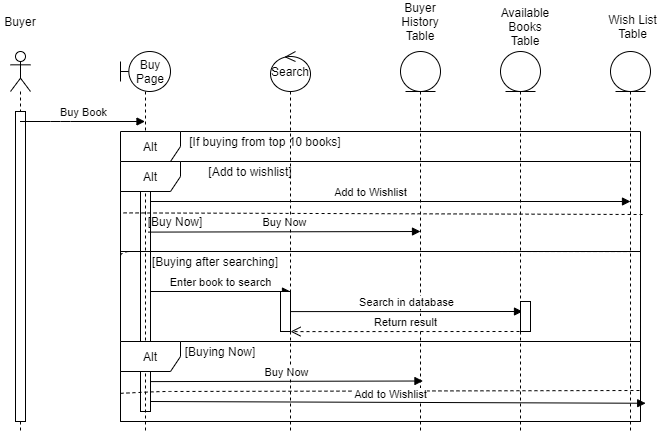

The diagram above was exported from draw.io. Its source (the exported page's mxGraphModel, read from the mxfile embedded in the PNG):
<mxGraphModel dx="1038" dy="580" grid="1" gridSize="10" guides="1" tooltips="1" connect="1" arrows="1" fold="1" page="1" pageScale="1" pageWidth="850" pageHeight="1100" math="0" shadow="0">
  <root>
    <mxCell id="0" />
    <mxCell id="1" parent="0" />
    <mxCell id="2EC9ahujfjBNeHdnke_r-57" value="" style="html=1;points=[];perimeter=orthogonalPerimeter;" vertex="1" parent="1">
      <mxGeometry x="240" y="240" width="10" height="220" as="geometry" />
    </mxCell>
    <mxCell id="2EC9ahujfjBNeHdnke_r-9" value="" style="shape=umlLifeline;participant=umlActor;perimeter=lifelinePerimeter;whiteSpace=wrap;html=1;container=1;collapsible=0;recursiveResize=0;verticalAlign=top;spacingTop=36;outlineConnect=0;" vertex="1" parent="1">
      <mxGeometry x="110" y="100" width="20" height="380" as="geometry" />
    </mxCell>
    <mxCell id="2EC9ahujfjBNeHdnke_r-58" value="" style="html=1;points=[];perimeter=orthogonalPerimeter;" vertex="1" parent="2EC9ahujfjBNeHdnke_r-9">
      <mxGeometry x="5" y="60" width="10" height="310" as="geometry" />
    </mxCell>
    <mxCell id="2EC9ahujfjBNeHdnke_r-10" value="" style="shape=umlLifeline;participant=umlBoundary;perimeter=lifelinePerimeter;whiteSpace=wrap;html=1;container=1;collapsible=0;recursiveResize=0;verticalAlign=top;spacingTop=36;outlineConnect=0;" vertex="1" parent="1">
      <mxGeometry x="220" y="100" width="50" height="380" as="geometry" />
    </mxCell>
    <mxCell id="2EC9ahujfjBNeHdnke_r-12" value="Buy Page" style="text;html=1;strokeColor=none;fillColor=none;align=center;verticalAlign=middle;whiteSpace=wrap;rounded=0;" vertex="1" parent="2EC9ahujfjBNeHdnke_r-10">
      <mxGeometry x="10" y="10" width="40" height="20" as="geometry" />
    </mxCell>
    <mxCell id="2EC9ahujfjBNeHdnke_r-13" value="Buyer" style="text;html=1;strokeColor=none;fillColor=none;align=center;verticalAlign=middle;whiteSpace=wrap;rounded=0;" vertex="1" parent="1">
      <mxGeometry x="100" y="60" width="40" height="20" as="geometry" />
    </mxCell>
    <mxCell id="2EC9ahujfjBNeHdnke_r-14" value="" style="shape=umlLifeline;participant=umlEntity;perimeter=lifelinePerimeter;whiteSpace=wrap;html=1;container=1;collapsible=0;recursiveResize=0;verticalAlign=top;spacingTop=36;outlineConnect=0;" vertex="1" parent="1">
      <mxGeometry x="500" y="100" width="40" height="380" as="geometry" />
    </mxCell>
    <mxCell id="2EC9ahujfjBNeHdnke_r-15" value="" style="shape=umlLifeline;participant=umlEntity;perimeter=lifelinePerimeter;whiteSpace=wrap;html=1;container=1;collapsible=0;recursiveResize=0;verticalAlign=top;spacingTop=36;outlineConnect=0;" vertex="1" parent="1">
      <mxGeometry x="600" y="100" width="40" height="380" as="geometry" />
    </mxCell>
    <mxCell id="2EC9ahujfjBNeHdnke_r-16" value="" style="shape=umlLifeline;participant=umlEntity;perimeter=lifelinePerimeter;whiteSpace=wrap;html=1;container=1;collapsible=0;recursiveResize=0;verticalAlign=top;spacingTop=36;outlineConnect=0;" vertex="1" parent="1">
      <mxGeometry x="710" y="100" width="40" height="380" as="geometry" />
    </mxCell>
    <mxCell id="2EC9ahujfjBNeHdnke_r-17" value="" style="shape=umlLifeline;participant=umlControl;perimeter=lifelinePerimeter;whiteSpace=wrap;html=1;container=1;collapsible=0;recursiveResize=0;verticalAlign=top;spacingTop=36;outlineConnect=0;" vertex="1" parent="1">
      <mxGeometry x="370" y="100" width="40" height="380" as="geometry" />
    </mxCell>
    <mxCell id="2EC9ahujfjBNeHdnke_r-18" value="Search" style="text;html=1;strokeColor=none;fillColor=none;align=center;verticalAlign=middle;whiteSpace=wrap;rounded=0;" vertex="1" parent="2EC9ahujfjBNeHdnke_r-17">
      <mxGeometry y="10" width="40" height="20" as="geometry" />
    </mxCell>
    <mxCell id="2EC9ahujfjBNeHdnke_r-19" value="Buy Book" style="html=1;verticalAlign=bottom;endArrow=block;" edge="1" parent="1" source="2EC9ahujfjBNeHdnke_r-9" target="2EC9ahujfjBNeHdnke_r-10">
      <mxGeometry width="80" relative="1" as="geometry">
        <mxPoint x="140" y="180" as="sourcePoint" />
        <mxPoint x="220" y="180" as="targetPoint" />
        <Array as="points">
          <mxPoint x="160" y="170" />
        </Array>
      </mxGeometry>
    </mxCell>
    <mxCell id="2EC9ahujfjBNeHdnke_r-20" value="Wish List Table" style="text;html=1;strokeColor=none;fillColor=none;align=center;verticalAlign=middle;whiteSpace=wrap;rounded=0;" vertex="1" parent="1">
      <mxGeometry x="705" y="60" width="55" height="30" as="geometry" />
    </mxCell>
    <mxCell id="2EC9ahujfjBNeHdnke_r-21" value="Buyer History&lt;br&gt;Table" style="text;html=1;strokeColor=none;fillColor=none;align=center;verticalAlign=middle;whiteSpace=wrap;rounded=0;" vertex="1" parent="1">
      <mxGeometry x="490" y="55" width="60" height="30" as="geometry" />
    </mxCell>
    <mxCell id="2EC9ahujfjBNeHdnke_r-22" value="Available&lt;br&gt;Books&lt;br&gt;Table" style="text;html=1;strokeColor=none;fillColor=none;align=center;verticalAlign=middle;whiteSpace=wrap;rounded=0;" vertex="1" parent="1">
      <mxGeometry x="600" y="65" width="50" height="20" as="geometry" />
    </mxCell>
    <mxCell id="2EC9ahujfjBNeHdnke_r-23" value="Alt" style="shape=umlFrame;whiteSpace=wrap;html=1;" vertex="1" parent="1">
      <mxGeometry x="220" y="180" width="520" height="290" as="geometry" />
    </mxCell>
    <mxCell id="2EC9ahujfjBNeHdnke_r-24" value="" style="endArrow=none;dashed=1;html=1;entryX=0.981;entryY=0.414;entryDx=0;entryDy=0;entryPerimeter=0;" edge="1" parent="1" source="2EC9ahujfjBNeHdnke_r-23" target="2EC9ahujfjBNeHdnke_r-23">
      <mxGeometry width="50" height="50" relative="1" as="geometry">
        <mxPoint x="400" y="300" as="sourcePoint" />
        <mxPoint x="450" y="250" as="targetPoint" />
        <Array as="points">
          <mxPoint x="220" y="310" />
          <mxPoint x="220" y="300" />
          <mxPoint x="550" y="300" />
        </Array>
      </mxGeometry>
    </mxCell>
    <mxCell id="2EC9ahujfjBNeHdnke_r-25" value="[If buying from top 10 books]" style="text;html=1;strokeColor=none;fillColor=none;align=center;verticalAlign=middle;whiteSpace=wrap;rounded=0;" vertex="1" parent="1">
      <mxGeometry x="260" y="180" width="210" height="20" as="geometry" />
    </mxCell>
    <mxCell id="2EC9ahujfjBNeHdnke_r-27" value="Alt" style="shape=umlFrame;whiteSpace=wrap;html=1;" vertex="1" parent="1">
      <mxGeometry x="220" y="210" width="520" height="90" as="geometry" />
    </mxCell>
    <mxCell id="2EC9ahujfjBNeHdnke_r-28" value="" style="endArrow=none;dashed=1;html=1;entryX=0.004;entryY=0.571;entryDx=0;entryDy=0;entryPerimeter=0;exitX=1.004;exitY=0.589;exitDx=0;exitDy=0;exitPerimeter=0;" edge="1" parent="1" source="2EC9ahujfjBNeHdnke_r-27" target="2EC9ahujfjBNeHdnke_r-27">
      <mxGeometry width="50" height="50" relative="1" as="geometry">
        <mxPoint x="420" y="290" as="sourcePoint" />
        <mxPoint x="420" y="260" as="targetPoint" />
        <Array as="points" />
      </mxGeometry>
    </mxCell>
    <mxCell id="2EC9ahujfjBNeHdnke_r-29" value="Add to Wishlist" style="html=1;verticalAlign=bottom;endArrow=block;" edge="1" parent="1">
      <mxGeometry x="-0.0833" width="80" relative="1" as="geometry">
        <mxPoint x="250" y="250" as="sourcePoint" />
        <mxPoint x="730" y="250" as="targetPoint" />
        <mxPoint as="offset" />
      </mxGeometry>
    </mxCell>
    <mxCell id="2EC9ahujfjBNeHdnke_r-31" value="Buy Now" style="html=1;verticalAlign=bottom;endArrow=block;exitX=0.317;exitY=1.03;exitDx=0;exitDy=0;exitPerimeter=0;" edge="1" parent="1" source="2EC9ahujfjBNeHdnke_r-33">
      <mxGeometry width="80" relative="1" as="geometry">
        <mxPoint x="400" y="280" as="sourcePoint" />
        <mxPoint x="520" y="280" as="targetPoint" />
      </mxGeometry>
    </mxCell>
    <mxCell id="2EC9ahujfjBNeHdnke_r-32" value="[Add to wishlist]" style="text;html=1;strokeColor=none;fillColor=none;align=center;verticalAlign=middle;whiteSpace=wrap;rounded=0;" vertex="1" parent="1">
      <mxGeometry x="240" y="210" width="220" height="20" as="geometry" />
    </mxCell>
    <mxCell id="2EC9ahujfjBNeHdnke_r-33" value="[Buy Now]" style="text;html=1;strokeColor=none;fillColor=none;align=center;verticalAlign=middle;whiteSpace=wrap;rounded=0;" vertex="1" parent="1">
      <mxGeometry x="200" y="260" width="150" height="20" as="geometry" />
    </mxCell>
    <mxCell id="2EC9ahujfjBNeHdnke_r-35" value="Enter book to search" style="html=1;verticalAlign=bottom;endArrow=block;" edge="1" parent="1">
      <mxGeometry width="80" relative="1" as="geometry">
        <mxPoint x="250" y="340" as="sourcePoint" />
        <mxPoint x="390" y="340" as="targetPoint" />
      </mxGeometry>
    </mxCell>
    <mxCell id="2EC9ahujfjBNeHdnke_r-38" value="Search in database" style="html=1;verticalAlign=bottom;endArrow=block;exitX=0.327;exitY=0.621;exitDx=0;exitDy=0;exitPerimeter=0;" edge="1" parent="1" source="2EC9ahujfjBNeHdnke_r-23">
      <mxGeometry width="80" relative="1" as="geometry">
        <mxPoint x="542" y="360" as="sourcePoint" />
        <mxPoint x="622" y="360" as="targetPoint" />
      </mxGeometry>
    </mxCell>
    <mxCell id="2EC9ahujfjBNeHdnke_r-44" value="Return result" style="html=1;verticalAlign=bottom;endArrow=open;dashed=1;endSize=8;entryX=0.327;entryY=0.69;entryDx=0;entryDy=0;entryPerimeter=0;" edge="1" parent="1" target="2EC9ahujfjBNeHdnke_r-23">
      <mxGeometry relative="1" as="geometry">
        <mxPoint x="619" y="380" as="sourcePoint" />
        <mxPoint x="539" y="380" as="targetPoint" />
      </mxGeometry>
    </mxCell>
    <mxCell id="2EC9ahujfjBNeHdnke_r-47" value="Alt" style="shape=umlFrame;whiteSpace=wrap;html=1;" vertex="1" parent="1">
      <mxGeometry x="220" y="390" width="520" height="80" as="geometry" />
    </mxCell>
    <mxCell id="2EC9ahujfjBNeHdnke_r-49" value="" style="endArrow=none;dashed=1;html=1;" edge="1" parent="1" source="2EC9ahujfjBNeHdnke_r-47">
      <mxGeometry width="50" height="50" relative="1" as="geometry">
        <mxPoint x="220" y="480" as="sourcePoint" />
        <mxPoint x="740" y="439" as="targetPoint" />
        <Array as="points">
          <mxPoint x="260" y="440" />
        </Array>
      </mxGeometry>
    </mxCell>
    <mxCell id="2EC9ahujfjBNeHdnke_r-52" value="Add to Wishlist" style="html=1;verticalAlign=bottom;endArrow=block;exitX=0.058;exitY=0.75;exitDx=0;exitDy=0;exitPerimeter=0;entryX=1.01;entryY=0.772;entryDx=0;entryDy=0;entryPerimeter=0;" edge="1" parent="1" source="2EC9ahujfjBNeHdnke_r-47" target="2EC9ahujfjBNeHdnke_r-47">
      <mxGeometry x="-0.031" y="-1" width="80" relative="1" as="geometry">
        <mxPoint x="650" y="450" as="sourcePoint" />
        <mxPoint x="730" y="450" as="targetPoint" />
        <mxPoint as="offset" />
      </mxGeometry>
    </mxCell>
    <mxCell id="2EC9ahujfjBNeHdnke_r-53" value="Buy Now" style="html=1;verticalAlign=bottom;endArrow=block;exitX=0.317;exitY=1.03;exitDx=0;exitDy=0;exitPerimeter=0;" edge="1" parent="1">
      <mxGeometry width="80" relative="1" as="geometry">
        <mxPoint x="249.99999999999994" y="430.1" as="sourcePoint" />
        <mxPoint x="522.45" y="429.5" as="targetPoint" />
      </mxGeometry>
    </mxCell>
    <mxCell id="2EC9ahujfjBNeHdnke_r-54" value="" style="html=1;points=[];perimeter=orthogonalPerimeter;" vertex="1" parent="1">
      <mxGeometry x="620" y="350" width="10" height="30" as="geometry" />
    </mxCell>
    <mxCell id="2EC9ahujfjBNeHdnke_r-55" value="[Buying after searching]" style="text;html=1;strokeColor=none;fillColor=none;align=center;verticalAlign=middle;whiteSpace=wrap;rounded=0;" vertex="1" parent="1">
      <mxGeometry x="230" y="300" width="170" height="20" as="geometry" />
    </mxCell>
    <mxCell id="2EC9ahujfjBNeHdnke_r-56" value="" style="html=1;points=[];perimeter=orthogonalPerimeter;" vertex="1" parent="1">
      <mxGeometry x="380" y="340" width="10" height="40" as="geometry" />
    </mxCell>
    <mxCell id="2EC9ahujfjBNeHdnke_r-59" value="[Buying Now]" style="text;html=1;strokeColor=none;fillColor=none;align=center;verticalAlign=middle;whiteSpace=wrap;rounded=0;" vertex="1" parent="1">
      <mxGeometry x="270" y="390" width="100" height="20" as="geometry" />
    </mxCell>
  </root>
</mxGraphModel>